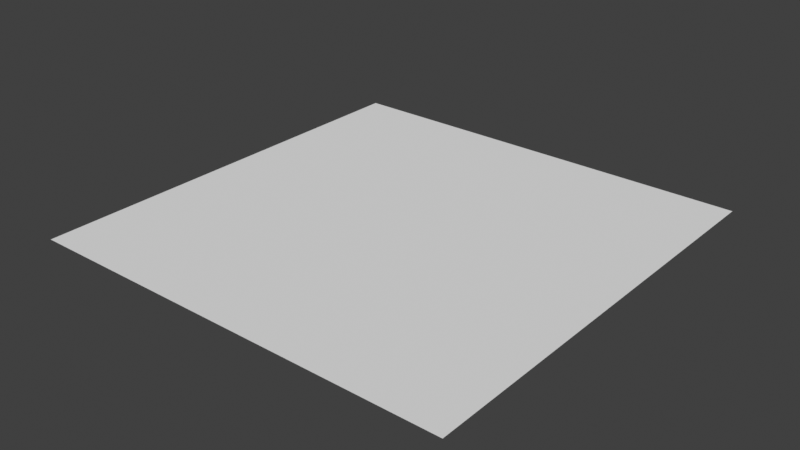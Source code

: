 # Source: plane_hp.blend  (saved by Blender 2.93.21; exported with 4.5.12 LTS)
import bpy
from mathutils import Matrix  # noqa: F401  (used for matrix-valued properties, if any)

bpy.ops.wm.read_factory_settings(use_empty=True)
scene = bpy.context.scene
scene.name = 'Scene'

# ---- collections
col_collection = bpy.data.collections.new('Collection'); scene.collection.children.link(col_collection)

# ---- world
world_world = bpy.data.worlds.new('World'); scene.world = world_world
world_world.use_nodes = True; world_world.node_tree.nodes.clear()
_N = world_world.node_tree.nodes; _L = world_world.node_tree.links
n0 = _N.new('ShaderNodeOutputWorld'); n0.name = 'World Output'; n0.location = (300, 300)
n1 = _N.new('ShaderNodeBackground'); n1.name = 'Background'; n1.location = (10, 300)
n1.inputs[0].default_value = (0.05088, 0.05088, 0.05088, 1.0)
_L.new(n1.outputs[0], n0.inputs[0])
n0.is_active_output = True
world_world.color = (0.05088, 0.05088, 0.05088)
world_world.use_sun_shadow = False
world_world.sun_shadow_jitter_overblur = 0.0

# ---- meshes
me_plane = bpy.data.meshes.new('Plane')
me_plane.from_pydata([(-1.0, -1.0, 0.0), (1.0, -1.0, 0.0), (-1.0, 1.0, 0.0), (1.0, 1.0, 0.0)], [], [(0, 1, 3, 2)])
_uv = me_plane.uv_layers.new(name='UVMap')
_uv.uv.foreach_set('vector', [0.0, 0.0, 1.0, 0.0, 1.0, 1.0, 0.0, 1.0])
me_plane.use_remesh_fix_poles = True
me_plane.use_remesh_preserve_attributes = False
me_plane.update()

# ---- objects
ob_plane = bpy.data.objects.new('Plane', me_plane)

# ---- transforms, parenting, visibility, modifiers, constraints
ob_plane.location = (0.0, 0.0, 0.0)
_m = ob_plane.modifiers.new('Subdivision', 'SUBSURF')
_m.uv_smooth = 'NONE'
_m.subdivision_type = 'SIMPLE'
_m.levels = 6
_m.render_levels = 6
_m.show_only_control_edges = False

# ---- collection membership
col_collection.objects.link(ob_plane)

# ---- scene / render settings (as saved in the file)
scene.frame_start = 1; scene.frame_end = 250; scene.frame_set(1)
scene.render.engine = 'BLENDER_EEVEE_NEXT'
scene.cycles.use_denoising = False
scene.cycles.samples = 128
scene.cycles.sampling_pattern = 'TABULATED_SOBOL'
scene.cycles.use_adaptive_sampling = False
scene.cycles.use_light_tree = False
scene.view_settings.view_transform = 'Standard'
bpy.context.view_layer.update()

# ---- added for rendering (the .blend has no active camera and no usable light): camera, sun
cam_auto = bpy.data.cameras.new('AutoCamera')
cam_auto.lens = 50.0
cam_auto.sensor_width = 36.0
cam_auto.clip_end = 1000.0
ob_auto_camera = bpy.data.objects.new('AutoCamera', cam_auto)
scene.collection.objects.link(ob_auto_camera)
ob_auto_camera.location = (2.61693, -3.14032, 2.09354)
ob_auto_camera.rotation_euler = (1.09748, -7.21219e-08, 0.694738)
scene.camera = ob_auto_camera
light_auto_sun = bpy.data.lights.new('AutoSun', 'SUN')
light_auto_sun.energy = 3.0
light_auto_sun.angle = 0.0523599
ob_auto_sun = bpy.data.objects.new('AutoSun', light_auto_sun)
scene.collection.objects.link(ob_auto_sun)
ob_auto_sun.rotation_euler = (0.872665, 0.174533, 0.523599)
bpy.context.view_layer.update()
